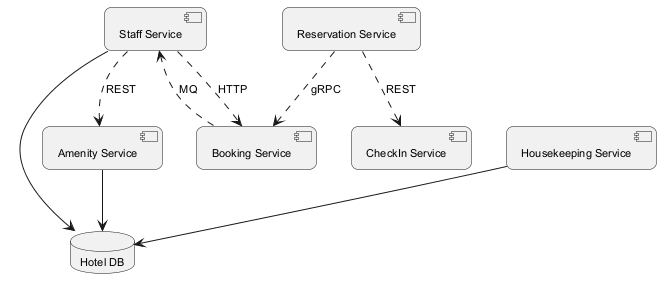

The diagram above was rendered by PlantUML. Its source (embedded in the PNG):
@startuml
skinparam backgroundColor #FFFFFF
skinparam roundCorner 15
skinparam defaultFontSize 11
component "Staff Service" as C_StaffService
component "Booking Service" as C_BookingService
component "Reservation Service" as C_ReservationService
component "CheckIn Service" as C_CheckInService
component "Amenity Service" as C_AmenityService
component "Housekeeping Service" as C_HousekeepingService
database "Hotel DB" as DB_hotel
C_StaffService --> DB_hotel
C_AmenityService --> DB_hotel
C_HousekeepingService --> DB_hotel
C_StaffService ..> C_BookingService : HTTP
C_ReservationService ..> C_CheckInService : REST
C_ReservationService ..> C_BookingService : gRPC
C_StaffService ..> C_AmenityService : REST
C_BookingService ..> C_StaffService : MQ
@enduml